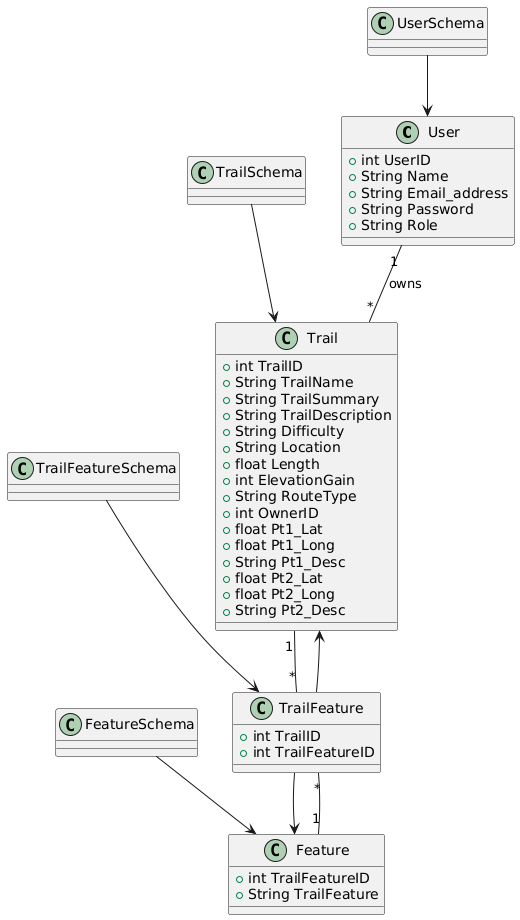

The diagram above was rendered by PlantUML. Its source (embedded in the PNG):
@startuml
' Model Classes
class User {
  +int UserID
  +String Name
  +String Email_address
  +String Password
  +String Role
}

class Trail {
  +int TrailID
  +String TrailName
  +String TrailSummary
  +String TrailDescription
  +String Difficulty
  +String Location
  +float Length
  +int ElevationGain
  +String RouteType
  +int OwnerID
  +float Pt1_Lat
  +float Pt1_Long
  +String Pt1_Desc
  +float Pt2_Lat
  +float Pt2_Long
  +String Pt2_Desc
}

class Feature {
  +int TrailFeatureID
  +String TrailFeature
}

class TrailFeature {
  +int TrailID
  +int TrailFeatureID
}

' Schema Classes
class UserSchema
class TrailSchema
class FeatureSchema
class TrailFeatureSchema

' Relationships among models
User "1" -- "*" Trail : owns
Trail "1" -- "*" TrailFeature
Feature "1" -- "*" TrailFeature
TrailFeature --> Trail
TrailFeature --> Feature

' Associations between Schemas and Models
UserSchema --> User
TrailSchema --> Trail
FeatureSchema --> Feature
TrailFeatureSchema --> TrailFeature
@enduml